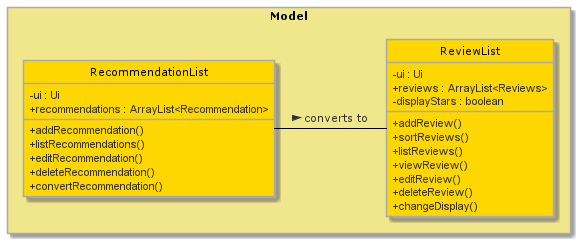

The diagram above was rendered by PlantUML. Its source (embedded in the PNG):
@startuml ModelComponent
hide circle
!define LIGHTGREEN
!includeurl https://raw.githubusercontent.com/Drakemor/RedDress-PlantUML/master/style.puml
skinparam classAttributeIconSize 0

rectangle Model #Khaki {
    class RecommendationList
    class ReviewList
}

class RecommendationList #Gold {
    - ui : Ui
    + recommendations : ArrayList<Recommendation>
    + addRecommendation()
    + listRecommendations()
    + editRecommendation()
    + deleteRecommendation()
    + convertRecommendation()
}

class ReviewList #Gold {
    - ui : Ui
    + reviews : ArrayList<Reviews>
    - displayStars : boolean
    + addReview()
    + sortReviews()
    + listReviews()
    + viewReview()
    + editReview()
    + deleteReview()
    + changeDisplay()
}

RecommendationList - ReviewList : converts to >

@enduml